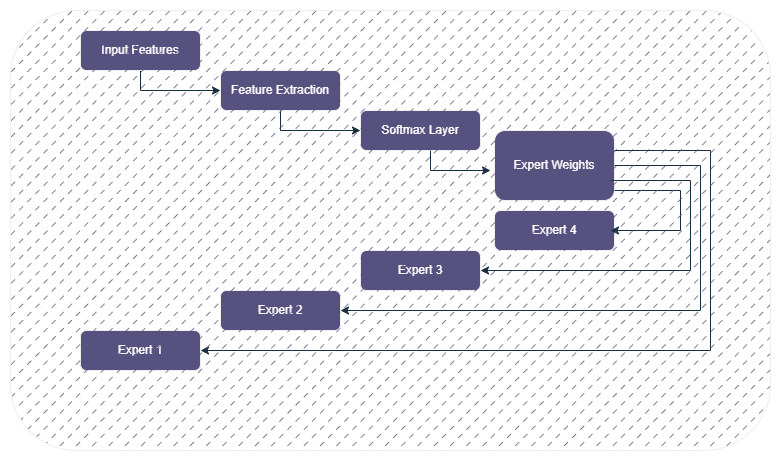

The diagram above was exported from draw.io. Its source (the exported page's mxGraphModel, read from the mxfile embedded in the PNG):
<mxGraphModel dx="1434" dy="738" grid="1" gridSize="10" guides="1" tooltips="1" connect="1" arrows="1" fold="1" page="1" pageScale="1" pageWidth="827" pageHeight="1169" math="0" shadow="0">
  <root>
    <mxCell id="WIyWlLk6GJQsqaUBKTNV-0" />
    <mxCell id="WIyWlLk6GJQsqaUBKTNV-1" parent="WIyWlLk6GJQsqaUBKTNV-0" />
    <mxCell id="o9uZhWEWRT2muqn_fTCE-367" value="" style="edgeStyle=orthogonalEdgeStyle;rounded=0;orthogonalLoop=1;jettySize=auto;html=1;strokeColor=#182E3E;fontColor=default;entryX=0;entryY=0.5;entryDx=0;entryDy=0;labelBackgroundColor=none;" edge="1" parent="WIyWlLk6GJQsqaUBKTNV-1" source="WIyWlLk6GJQsqaUBKTNV-3" target="WIyWlLk6GJQsqaUBKTNV-7">
      <mxGeometry relative="1" as="geometry">
        <mxPoint x="230" y="100" as="targetPoint" />
        <Array as="points">
          <mxPoint x="180" y="90" />
        </Array>
      </mxGeometry>
    </mxCell>
    <mxCell id="WIyWlLk6GJQsqaUBKTNV-3" value="Input Features" style="rounded=1;whiteSpace=wrap;html=1;fontSize=12;glass=0;strokeWidth=1;shadow=0;labelBackgroundColor=none;fillColor=#56517E;strokeColor=#EEEEEE;fontColor=#FFFFFF;" parent="WIyWlLk6GJQsqaUBKTNV-1" vertex="1">
      <mxGeometry x="120" y="30" width="120" height="40" as="geometry" />
    </mxCell>
    <mxCell id="WIyWlLk6GJQsqaUBKTNV-7" value="Feature Extraction" style="rounded=1;whiteSpace=wrap;html=1;fontSize=12;glass=0;strokeWidth=1;shadow=0;labelBackgroundColor=none;fillColor=#56517E;strokeColor=#EEEEEE;fontColor=#FFFFFF;" parent="WIyWlLk6GJQsqaUBKTNV-1" vertex="1">
      <mxGeometry x="260" y="70" width="120" height="40" as="geometry" />
    </mxCell>
    <mxCell id="WIyWlLk6GJQsqaUBKTNV-11" value="Softmax Layer" style="rounded=1;whiteSpace=wrap;html=1;fontSize=12;glass=0;strokeWidth=1;shadow=0;labelBackgroundColor=none;fillColor=#56517E;strokeColor=#EEEEEE;fontColor=#FFFFFF;" parent="WIyWlLk6GJQsqaUBKTNV-1" vertex="1">
      <mxGeometry x="400" y="110" width="120" height="40" as="geometry" />
    </mxCell>
    <mxCell id="WIyWlLk6GJQsqaUBKTNV-12" value="Expert Weights" style="rounded=1;whiteSpace=wrap;html=1;fontSize=12;glass=0;strokeWidth=1;shadow=0;labelBackgroundColor=none;fillColor=#56517E;strokeColor=#EEEEEE;fontColor=#FFFFFF;" parent="WIyWlLk6GJQsqaUBKTNV-1" vertex="1">
      <mxGeometry x="534" y="130" width="120" height="70" as="geometry" />
    </mxCell>
    <mxCell id="o9uZhWEWRT2muqn_fTCE-362" value="Expert 3" style="rounded=1;whiteSpace=wrap;html=1;fontSize=12;glass=0;strokeWidth=1;shadow=0;labelBackgroundColor=none;fillColor=#56517E;strokeColor=#EEEEEE;fontColor=#FFFFFF;" vertex="1" parent="WIyWlLk6GJQsqaUBKTNV-1">
      <mxGeometry x="400" y="250" width="120" height="40" as="geometry" />
    </mxCell>
    <mxCell id="o9uZhWEWRT2muqn_fTCE-363" value="Expert 2" style="rounded=1;whiteSpace=wrap;html=1;fontSize=12;glass=0;strokeWidth=1;shadow=0;labelBackgroundColor=none;fillColor=#56517E;strokeColor=#EEEEEE;fontColor=#FFFFFF;" vertex="1" parent="WIyWlLk6GJQsqaUBKTNV-1">
      <mxGeometry x="260" y="290" width="120" height="40" as="geometry" />
    </mxCell>
    <mxCell id="o9uZhWEWRT2muqn_fTCE-364" value="Expert 1" style="rounded=1;whiteSpace=wrap;html=1;fontSize=12;glass=0;strokeWidth=1;shadow=0;labelBackgroundColor=none;fillColor=#56517E;strokeColor=#EEEEEE;fontColor=#FFFFFF;" vertex="1" parent="WIyWlLk6GJQsqaUBKTNV-1">
      <mxGeometry x="120" y="330" width="120" height="40" as="geometry" />
    </mxCell>
    <mxCell id="o9uZhWEWRT2muqn_fTCE-365" value="Expert 4" style="rounded=1;whiteSpace=wrap;html=1;fontSize=12;glass=0;strokeWidth=1;shadow=0;labelBackgroundColor=none;fillColor=#56517E;strokeColor=#EEEEEE;fontColor=#FFFFFF;" vertex="1" parent="WIyWlLk6GJQsqaUBKTNV-1">
      <mxGeometry x="534" y="210" width="120" height="40" as="geometry" />
    </mxCell>
    <mxCell id="o9uZhWEWRT2muqn_fTCE-368" value="" style="edgeStyle=orthogonalEdgeStyle;rounded=0;orthogonalLoop=1;jettySize=auto;html=1;strokeColor=#182E3E;fontColor=default;entryX=0;entryY=0.5;entryDx=0;entryDy=0;labelBackgroundColor=none;" edge="1" parent="WIyWlLk6GJQsqaUBKTNV-1">
      <mxGeometry relative="1" as="geometry">
        <mxPoint x="320" y="110" as="sourcePoint" />
        <mxPoint x="400" y="130" as="targetPoint" />
        <Array as="points">
          <mxPoint x="320" y="130" />
        </Array>
      </mxGeometry>
    </mxCell>
    <mxCell id="o9uZhWEWRT2muqn_fTCE-369" value="" style="edgeStyle=orthogonalEdgeStyle;rounded=0;orthogonalLoop=1;jettySize=auto;html=1;strokeColor=#182E3E;fontColor=default;labelBackgroundColor=none;" edge="1" parent="WIyWlLk6GJQsqaUBKTNV-1">
      <mxGeometry relative="1" as="geometry">
        <mxPoint x="470" y="150" as="sourcePoint" />
        <mxPoint x="530" y="170" as="targetPoint" />
        <Array as="points">
          <mxPoint x="470" y="170" />
        </Array>
      </mxGeometry>
    </mxCell>
    <mxCell id="o9uZhWEWRT2muqn_fTCE-370" value="" style="edgeStyle=orthogonalEdgeStyle;rounded=0;orthogonalLoop=1;jettySize=auto;html=1;strokeColor=#182E3E;fontColor=default;labelBackgroundColor=none;" edge="1" parent="WIyWlLk6GJQsqaUBKTNV-1">
      <mxGeometry relative="1" as="geometry">
        <mxPoint x="654" y="190" as="sourcePoint" />
        <mxPoint x="650" y="230" as="targetPoint" />
        <Array as="points">
          <mxPoint x="654" y="190" />
          <mxPoint x="720" y="190" />
          <mxPoint x="720" y="230" />
        </Array>
      </mxGeometry>
    </mxCell>
    <mxCell id="o9uZhWEWRT2muqn_fTCE-371" value="" style="edgeStyle=orthogonalEdgeStyle;rounded=0;orthogonalLoop=1;jettySize=auto;html=1;strokeColor=#182E3E;fontColor=default;entryX=1;entryY=0.5;entryDx=0;entryDy=0;labelBackgroundColor=none;" edge="1" parent="WIyWlLk6GJQsqaUBKTNV-1" target="o9uZhWEWRT2muqn_fTCE-362">
      <mxGeometry relative="1" as="geometry">
        <mxPoint x="650" y="180" as="sourcePoint" />
        <mxPoint x="561" y="300" as="targetPoint" />
        <Array as="points">
          <mxPoint x="654" y="180" />
          <mxPoint x="730" y="180" />
          <mxPoint x="730" y="270" />
        </Array>
      </mxGeometry>
    </mxCell>
    <mxCell id="o9uZhWEWRT2muqn_fTCE-374" value="" style="edgeStyle=orthogonalEdgeStyle;rounded=0;orthogonalLoop=1;jettySize=auto;html=1;strokeColor=#182E3E;fontColor=default;entryX=1;entryY=0.5;entryDx=0;entryDy=0;labelBackgroundColor=none;exitX=1;exitY=0.5;exitDx=0;exitDy=0;" edge="1" parent="WIyWlLk6GJQsqaUBKTNV-1" source="WIyWlLk6GJQsqaUBKTNV-12">
      <mxGeometry relative="1" as="geometry">
        <mxPoint x="740" y="160" as="sourcePoint" />
        <mxPoint x="380" y="310" as="targetPoint" />
        <Array as="points">
          <mxPoint x="740" y="165" />
          <mxPoint x="740" y="310" />
        </Array>
      </mxGeometry>
    </mxCell>
    <mxCell id="o9uZhWEWRT2muqn_fTCE-375" value="" style="edgeStyle=orthogonalEdgeStyle;rounded=0;orthogonalLoop=1;jettySize=auto;html=1;strokeColor=#182E3E;fontColor=default;entryX=1;entryY=0.5;entryDx=0;entryDy=0;labelBackgroundColor=none;exitX=1;exitY=0.5;exitDx=0;exitDy=0;" edge="1" parent="WIyWlLk6GJQsqaUBKTNV-1" target="o9uZhWEWRT2muqn_fTCE-364">
      <mxGeometry relative="1" as="geometry">
        <mxPoint x="654" y="150" as="sourcePoint" />
        <mxPoint x="380" y="295" as="targetPoint" />
        <Array as="points">
          <mxPoint x="750" y="150" />
          <mxPoint x="750" y="350" />
        </Array>
      </mxGeometry>
    </mxCell>
    <mxCell id="o9uZhWEWRT2muqn_fTCE-377" value="" style="rounded=1;whiteSpace=wrap;html=1;strokeColor=#EEEEEE;fontColor=#FFFFFF;fillColor=#56517E;fillStyle=dashed;labelBackgroundColor=none;" vertex="1" parent="WIyWlLk6GJQsqaUBKTNV-1">
      <mxGeometry x="50" y="10" width="760" height="440" as="geometry" />
    </mxCell>
  </root>
</mxGraphModel>